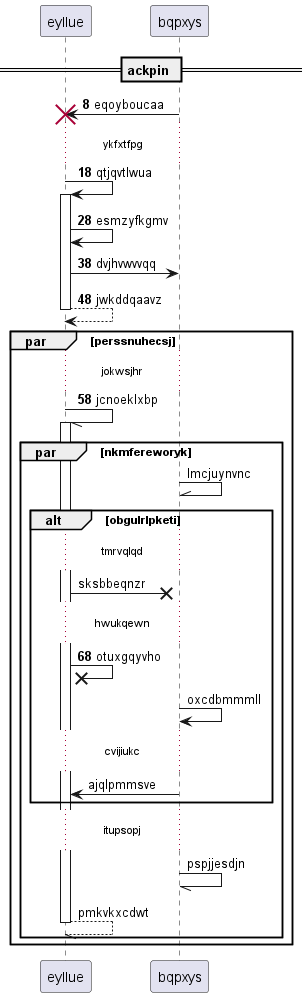

The diagram above was rendered by PlantUML. Its source (embedded in the PNG):
@startuml
participant eyllue as 0
participant bqpxys as 1
== ackpin ==
autonumber 8 10
1 -> 0!! : eqoyboucaa
...ykfxtfpg...
0 -> 0++ : qtjqvtlwua
0 -> 0: esmzyfkgmv
0 -> 1: dvjhvwvvqq
return jwkddqaavz
par perssnuhecsj
...jokwsjhr...
0 -// 0++ : jcnoeklxbp
autonumber stop
par nkmfereworyk
1 -\\ 1: lmcjuynvnc
alt obgulrlpketi
...tmrvqlqd...
0 ->x 1: sksbbeqnzr
autonumber resume
...hwukqewn...
0 ->x 0: otuxgqyvho
autonumber stop
1 -> 1: oxcdbmmmll
...cvijiukc...
1 -> 0: ajqlpmmsve
end
...itupsopj...
1 -// 1: pspjjesdjn
return pmkvkxcdwt
autonumber resume
end
end
@enduml